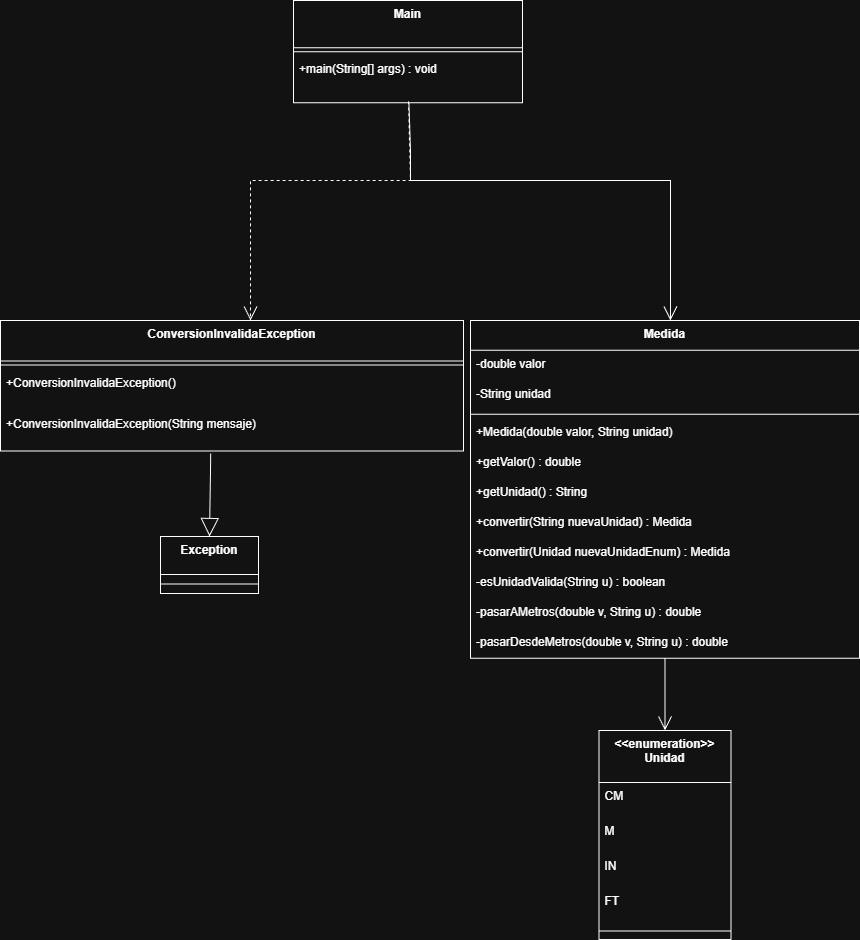

The diagram above was exported from draw.io. Its source (the exported page's mxGraphModel, read from the mxfile embedded in the PNG):
<mxGraphModel dx="367" dy="189" grid="1" gridSize="10" guides="1" tooltips="1" connect="1" arrows="1" fold="1" page="1" pageScale="1" pageWidth="827" pageHeight="1169" math="0" shadow="0">
  <root>
    <mxCell id="0" />
    <mxCell id="1" parent="0" />
    <mxCell id="HuuXgM4Wm8MNebs6KtNi-33" parent="1" style="swimlane;fontStyle=1;align=center;verticalAlign=top;childLayout=stackLayout;horizontal=1;startSize=37.9921875;horizontalStack=0;resizeParent=1;resizeParentMax=0;resizeLast=0;collapsible=0;marginBottom=0;" value="Exception" vertex="1">
      <mxGeometry height="56.9921875" width="98" x="470" y="556" as="geometry" />
    </mxCell>
    <mxCell id="HuuXgM4Wm8MNebs6KtNi-34" parent="HuuXgM4Wm8MNebs6KtNi-33" style="line;strokeWidth=1;fillColor=none;align=left;verticalAlign=middle;spacingTop=-1;spacingLeft=3;spacingRight=3;rotatable=0;labelPosition=right;points=[];portConstraint=eastwest;strokeColor=inherit;" vertex="1">
      <mxGeometry height="19" width="98" y="37.9921875" as="geometry" />
    </mxCell>
    <mxCell id="HuuXgM4Wm8MNebs6KtNi-35" parent="1" style="swimlane;fontStyle=1;align=center;verticalAlign=top;childLayout=stackLayout;horizontal=1;startSize=40.558035714285715;horizontalStack=0;resizeParent=1;resizeParentMax=0;resizeLast=0;collapsible=0;marginBottom=0;" value="ConversionInvalidaException" vertex="1">
      <mxGeometry height="130.55803571428572" width="463" x="310" y="340" as="geometry" />
    </mxCell>
    <mxCell id="HuuXgM4Wm8MNebs6KtNi-36" parent="HuuXgM4Wm8MNebs6KtNi-35" style="line;strokeWidth=1;fillColor=none;align=left;verticalAlign=middle;spacingTop=-1;spacingLeft=3;spacingRight=3;rotatable=0;labelPosition=right;points=[];portConstraint=eastwest;strokeColor=inherit;" vertex="1">
      <mxGeometry height="8" width="463" y="40.558035714285715" as="geometry" />
    </mxCell>
    <mxCell id="HuuXgM4Wm8MNebs6KtNi-37" parent="HuuXgM4Wm8MNebs6KtNi-35" style="text;strokeColor=none;fillColor=none;align=left;verticalAlign=top;spacingLeft=4;spacingRight=4;overflow=hidden;rotatable=0;points=[[0,0.5],[1,0.5]];portConstraint=eastwest;" value="+ConversionInvalidaException()" vertex="1">
      <mxGeometry height="41" width="463" y="48.558035714285715" as="geometry" />
    </mxCell>
    <mxCell id="HuuXgM4Wm8MNebs6KtNi-38" parent="HuuXgM4Wm8MNebs6KtNi-35" style="text;strokeColor=none;fillColor=none;align=left;verticalAlign=top;spacingLeft=4;spacingRight=4;overflow=hidden;rotatable=0;points=[[0,0.5],[1,0.5]];portConstraint=eastwest;" value="+ConversionInvalidaException(String mensaje)" vertex="1">
      <mxGeometry height="41" width="463" y="89.55803571428572" as="geometry" />
    </mxCell>
    <mxCell id="HuuXgM4Wm8MNebs6KtNi-39" parent="1" style="swimlane;fontStyle=1;align=center;verticalAlign=top;childLayout=stackLayout;horizontal=1;startSize=51.9765625;horizontalStack=0;resizeParent=1;resizeParentMax=0;resizeLast=0;collapsible=0;marginBottom=0;" value="&lt;&lt;enumeration&gt;&gt;&#10;Unidad" vertex="1">
      <mxGeometry height="208.9765625" width="132" x="908.5" y="750" as="geometry" />
    </mxCell>
    <mxCell id="HuuXgM4Wm8MNebs6KtNi-40" parent="HuuXgM4Wm8MNebs6KtNi-39" style="text;strokeColor=none;fillColor=none;align=left;verticalAlign=top;spacingLeft=4;spacingRight=4;overflow=hidden;rotatable=0;points=[[0,0.5],[1,0.5]];portConstraint=eastwest;" value="CM" vertex="1">
      <mxGeometry height="35" width="132" y="51.9765625" as="geometry" />
    </mxCell>
    <mxCell id="HuuXgM4Wm8MNebs6KtNi-41" parent="HuuXgM4Wm8MNebs6KtNi-39" style="text;strokeColor=none;fillColor=none;align=left;verticalAlign=top;spacingLeft=4;spacingRight=4;overflow=hidden;rotatable=0;points=[[0,0.5],[1,0.5]];portConstraint=eastwest;" value="M" vertex="1">
      <mxGeometry height="35" width="132" y="86.9765625" as="geometry" />
    </mxCell>
    <mxCell id="HuuXgM4Wm8MNebs6KtNi-42" parent="HuuXgM4Wm8MNebs6KtNi-39" style="text;strokeColor=none;fillColor=none;align=left;verticalAlign=top;spacingLeft=4;spacingRight=4;overflow=hidden;rotatable=0;points=[[0,0.5],[1,0.5]];portConstraint=eastwest;" value="IN" vertex="1">
      <mxGeometry height="35" width="132" y="121.9765625" as="geometry" />
    </mxCell>
    <mxCell id="HuuXgM4Wm8MNebs6KtNi-43" parent="HuuXgM4Wm8MNebs6KtNi-39" style="text;strokeColor=none;fillColor=none;align=left;verticalAlign=top;spacingLeft=4;spacingRight=4;overflow=hidden;rotatable=0;points=[[0,0.5],[1,0.5]];portConstraint=eastwest;" value="FT" vertex="1">
      <mxGeometry height="35" width="132" y="156.9765625" as="geometry" />
    </mxCell>
    <mxCell id="HuuXgM4Wm8MNebs6KtNi-44" parent="HuuXgM4Wm8MNebs6KtNi-39" style="line;strokeWidth=1;fillColor=none;align=left;verticalAlign=middle;spacingTop=-1;spacingLeft=3;spacingRight=3;rotatable=0;labelPosition=right;points=[];portConstraint=eastwest;strokeColor=inherit;" vertex="1">
      <mxGeometry height="17" width="132" y="191.9765625" as="geometry" />
    </mxCell>
    <mxCell id="HuuXgM4Wm8MNebs6KtNi-45" parent="1" style="swimlane;fontStyle=1;align=center;verticalAlign=top;childLayout=stackLayout;horizontal=1;startSize=29.802556818181817;horizontalStack=0;resizeParent=1;resizeParentMax=0;resizeLast=0;collapsible=0;marginBottom=0;" value="Medida" vertex="1">
      <mxGeometry height="337.8025568181818" width="389" x="780" y="340" as="geometry" />
    </mxCell>
    <mxCell id="HuuXgM4Wm8MNebs6KtNi-46" parent="HuuXgM4Wm8MNebs6KtNi-45" style="text;strokeColor=none;fillColor=none;align=left;verticalAlign=top;spacingLeft=4;spacingRight=4;overflow=hidden;rotatable=0;points=[[0,0.5],[1,0.5]];portConstraint=eastwest;" value="-double valor" vertex="1">
      <mxGeometry height="30" width="389" y="29.802556818181817" as="geometry" />
    </mxCell>
    <mxCell id="HuuXgM4Wm8MNebs6KtNi-47" parent="HuuXgM4Wm8MNebs6KtNi-45" style="text;strokeColor=none;fillColor=none;align=left;verticalAlign=top;spacingLeft=4;spacingRight=4;overflow=hidden;rotatable=0;points=[[0,0.5],[1,0.5]];portConstraint=eastwest;" value="-String unidad" vertex="1">
      <mxGeometry height="30" width="389" y="59.80255681818181" as="geometry" />
    </mxCell>
    <mxCell id="HuuXgM4Wm8MNebs6KtNi-48" parent="HuuXgM4Wm8MNebs6KtNi-45" style="line;strokeWidth=1;fillColor=none;align=left;verticalAlign=middle;spacingTop=-1;spacingLeft=3;spacingRight=3;rotatable=0;labelPosition=right;points=[];portConstraint=eastwest;strokeColor=inherit;" vertex="1">
      <mxGeometry height="8" width="389" y="89.80255681818181" as="geometry" />
    </mxCell>
    <mxCell id="HuuXgM4Wm8MNebs6KtNi-49" parent="HuuXgM4Wm8MNebs6KtNi-45" style="text;strokeColor=none;fillColor=none;align=left;verticalAlign=top;spacingLeft=4;spacingRight=4;overflow=hidden;rotatable=0;points=[[0,0.5],[1,0.5]];portConstraint=eastwest;" value="+Medida(double valor, String unidad)" vertex="1">
      <mxGeometry height="30" width="389" y="97.80255681818181" as="geometry" />
    </mxCell>
    <mxCell id="HuuXgM4Wm8MNebs6KtNi-50" parent="HuuXgM4Wm8MNebs6KtNi-45" style="text;strokeColor=none;fillColor=none;align=left;verticalAlign=top;spacingLeft=4;spacingRight=4;overflow=hidden;rotatable=0;points=[[0,0.5],[1,0.5]];portConstraint=eastwest;" value="+getValor() : double" vertex="1">
      <mxGeometry height="30" width="389" y="127.80255681818181" as="geometry" />
    </mxCell>
    <mxCell id="HuuXgM4Wm8MNebs6KtNi-51" parent="HuuXgM4Wm8MNebs6KtNi-45" style="text;strokeColor=none;fillColor=none;align=left;verticalAlign=top;spacingLeft=4;spacingRight=4;overflow=hidden;rotatable=0;points=[[0,0.5],[1,0.5]];portConstraint=eastwest;" value="+getUnidad() : String" vertex="1">
      <mxGeometry height="30" width="389" y="157.8025568181818" as="geometry" />
    </mxCell>
    <mxCell id="HuuXgM4Wm8MNebs6KtNi-52" parent="HuuXgM4Wm8MNebs6KtNi-45" style="text;strokeColor=none;fillColor=none;align=left;verticalAlign=top;spacingLeft=4;spacingRight=4;overflow=hidden;rotatable=0;points=[[0,0.5],[1,0.5]];portConstraint=eastwest;" value="+convertir(String nuevaUnidad) : Medida" vertex="1">
      <mxGeometry height="30" width="389" y="187.8025568181818" as="geometry" />
    </mxCell>
    <mxCell id="HuuXgM4Wm8MNebs6KtNi-53" parent="HuuXgM4Wm8MNebs6KtNi-45" style="text;strokeColor=none;fillColor=none;align=left;verticalAlign=top;spacingLeft=4;spacingRight=4;overflow=hidden;rotatable=0;points=[[0,0.5],[1,0.5]];portConstraint=eastwest;" value="+convertir(Unidad nuevaUnidadEnum) : Medida" vertex="1">
      <mxGeometry height="30" width="389" y="217.8025568181818" as="geometry" />
    </mxCell>
    <mxCell id="HuuXgM4Wm8MNebs6KtNi-54" parent="HuuXgM4Wm8MNebs6KtNi-45" style="text;strokeColor=none;fillColor=none;align=left;verticalAlign=top;spacingLeft=4;spacingRight=4;overflow=hidden;rotatable=0;points=[[0,0.5],[1,0.5]];portConstraint=eastwest;" value="-esUnidadValida(String u) : boolean" vertex="1">
      <mxGeometry height="30" width="389" y="247.8025568181818" as="geometry" />
    </mxCell>
    <mxCell id="HuuXgM4Wm8MNebs6KtNi-55" parent="HuuXgM4Wm8MNebs6KtNi-45" style="text;strokeColor=none;fillColor=none;align=left;verticalAlign=top;spacingLeft=4;spacingRight=4;overflow=hidden;rotatable=0;points=[[0,0.5],[1,0.5]];portConstraint=eastwest;" value="-pasarAMetros(double v, String u) : double" vertex="1">
      <mxGeometry height="30" width="389" y="277.8025568181818" as="geometry" />
    </mxCell>
    <mxCell id="HuuXgM4Wm8MNebs6KtNi-56" parent="HuuXgM4Wm8MNebs6KtNi-45" style="text;strokeColor=none;fillColor=none;align=left;verticalAlign=top;spacingLeft=4;spacingRight=4;overflow=hidden;rotatable=0;points=[[0,0.5],[1,0.5]];portConstraint=eastwest;" value="-pasarDesdeMetros(double v, String u) : double" vertex="1">
      <mxGeometry height="30" width="389" y="307.8025568181818" as="geometry" />
    </mxCell>
    <mxCell id="HuuXgM4Wm8MNebs6KtNi-57" parent="1" style="swimlane;fontStyle=1;align=center;verticalAlign=top;childLayout=stackLayout;horizontal=1;startSize=47.1875;horizontalStack=0;resizeParent=1;resizeParentMax=0;resizeLast=0;collapsible=0;marginBottom=0;" value="Main" vertex="1">
      <mxGeometry height="102.1875" width="229" x="603" y="20" as="geometry" />
    </mxCell>
    <mxCell id="HuuXgM4Wm8MNebs6KtNi-58" parent="HuuXgM4Wm8MNebs6KtNi-57" style="line;strokeWidth=1;fillColor=none;align=left;verticalAlign=middle;spacingTop=-1;spacingLeft=3;spacingRight=3;rotatable=0;labelPosition=right;points=[];portConstraint=eastwest;strokeColor=inherit;" vertex="1">
      <mxGeometry height="8" width="229" y="47.1875" as="geometry" />
    </mxCell>
    <mxCell id="HuuXgM4Wm8MNebs6KtNi-59" parent="HuuXgM4Wm8MNebs6KtNi-57" style="text;strokeColor=none;fillColor=none;align=left;verticalAlign=top;spacingLeft=4;spacingRight=4;overflow=hidden;rotatable=0;points=[[0,0.5],[1,0.5]];portConstraint=eastwest;" value="+main(String[] args) : void" vertex="1">
      <mxGeometry height="47" width="229" y="55.1875" as="geometry" />
    </mxCell>
    <mxCell id="HuuXgM4Wm8MNebs6KtNi-60" edge="1" parent="1" source="HuuXgM4Wm8MNebs6KtNi-33" style="curved=0;startArrow=block;startSize=16;startFill=0;endArrow=none;exitX=0.5;exitY=0;entryX=0.454;entryY=1.061;rounded=0;entryDx=0;entryDy=0;entryPerimeter=0;exitDx=0;exitDy=0;" target="HuuXgM4Wm8MNebs6KtNi-38" value="">
      <mxGeometry relative="1" as="geometry">
        <Array as="points">
          <mxPoint x="520" y="490" />
        </Array>
      </mxGeometry>
    </mxCell>
    <mxCell id="HuuXgM4Wm8MNebs6KtNi-61" edge="1" parent="1" source="HuuXgM4Wm8MNebs6KtNi-45" style="curved=1;startArrow=none;endArrow=open;endSize=12;exitX=0.5;exitY=1;entryX=0.5;entryY=0;rounded=0;" target="HuuXgM4Wm8MNebs6KtNi-39" value="">
      <mxGeometry relative="1" as="geometry">
        <Array as="points" />
      </mxGeometry>
    </mxCell>
    <mxCell id="HuuXgM4Wm8MNebs6KtNi-62" edge="1" parent="1" source="HuuXgM4Wm8MNebs6KtNi-59" style="curved=0;startArrow=none;endArrow=open;endSize=12;exitX=0.504;exitY=0.994;rounded=0;exitDx=0;exitDy=0;exitPerimeter=0;entryX=0.514;entryY=0;entryDx=0;entryDy=0;entryPerimeter=0;" target="HuuXgM4Wm8MNebs6KtNi-45" value="">
      <mxGeometry relative="1" as="geometry">
        <Array as="points">
          <mxPoint x="720" y="170" />
          <mxPoint x="720" y="200" />
          <mxPoint x="980" y="200" />
        </Array>
        <mxPoint x="980" y="330" as="targetPoint" />
      </mxGeometry>
    </mxCell>
    <mxCell id="HuuXgM4Wm8MNebs6KtNi-63" edge="1" parent="1" source="HuuXgM4Wm8MNebs6KtNi-59" style="curved=0;dashed=1;startArrow=none;endArrow=open;endSize=12;exitX=0.502;exitY=0.973;rounded=0;exitDx=0;exitDy=0;exitPerimeter=0;entryX=0.54;entryY=0;entryDx=0;entryDy=0;entryPerimeter=0;" target="HuuXgM4Wm8MNebs6KtNi-35" value="">
      <mxGeometry relative="1" as="geometry">
        <Array as="points">
          <mxPoint x="720" y="200" />
          <mxPoint x="560" y="200" />
        </Array>
        <mxPoint x="620" y="340" as="targetPoint" />
      </mxGeometry>
    </mxCell>
  </root>
</mxGraphModel>